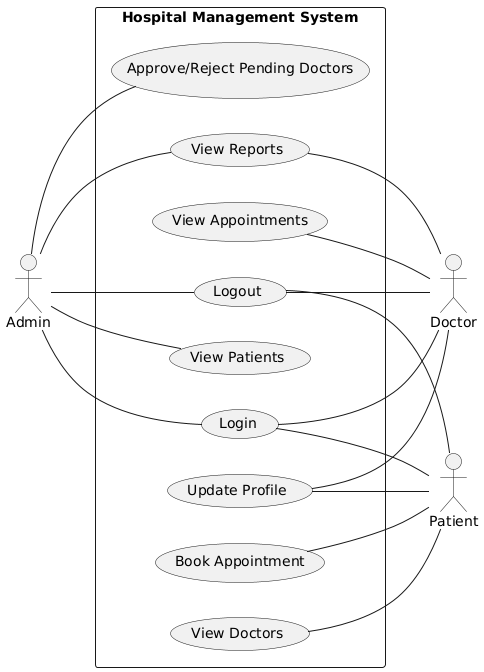

The diagram above was rendered by PlantUML. Its source (embedded in the PNG):
@startuml
left to right direction

actor Admin as A
actor Doctor as D
actor Patient as P

rectangle "Hospital Management System" {

    A -- (Login)
    A -- (View Reports)
    A -- (View Patients)
    A -- (Approve/Reject Pending Doctors)
    A -- (Logout)

    (Login) -- D
    (View Appointments) -- D
    (Update Profile) -- D
    (View Reports) -- D
    (Logout) -- D

    (Login) -- P
    (View Doctors) -- P
     (Update Profile) -- P
    (Book Appointment) -- P
    (Logout) -- P
}
@enduml